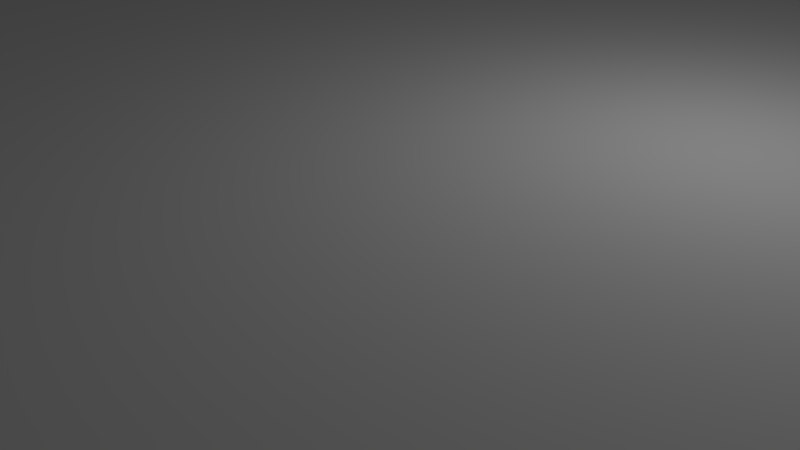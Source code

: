 # Source: rug.blend  (saved by Blender 2.75.0; exported with 4.5.12 LTS)
import bpy
from mathutils import Matrix  # noqa: F401  (used for matrix-valued properties, if any)

bpy.ops.wm.read_factory_settings(use_empty=True)
scene = bpy.context.scene
scene.name = 'Scene'

# ---- collections
col_collection_1 = bpy.data.collections.new('Collection 1'); scene.collection.children.link(col_collection_1)

# ---- materials (node trees are filled in below, after node groups)
mat_oriental_rug = bpy.data.materials.new('Oriental_rug')
mat_oriental_rug.alpha_threshold = 0.0
mat_oriental_rug.use_transparent_shadow = False
mat_oriental_rug.diffuse_color = (0.9173, 0.9173, 0.9173, 1.0)
mat_oriental_rug.specular_color = (0.1466, 0.1466, 0.1466)
mat_oriental_rug.roughness = 0.5
mat_oriental_rug.specular_intensity = 1.0

# ---- material node trees

# ---- world
world_world = bpy.data.worlds.new('World'); scene.world = world_world
world_world.color = (0.05088, 0.05088, 0.05088)
world_world.use_sun_shadow = False
world_world.sun_shadow_jitter_overblur = 0.0
world_world.cycles.sampling_method = 'MANUAL'
world_world.cycles.sample_map_resolution = 256

# ---- cameras
cam_camera = bpy.data.cameras.new('Camera')
cam_camera.clip_end = 100.0
cam_camera.lens = 35.0
cam_camera.sensor_width = 32.0
cam_camera.sensor_height = 18.0
cam_camera.ortho_scale = 7.314
cam_camera.dof.focus_distance = 0.0
cam_camera.dof.aperture_fstop = 128.0

# ---- lights
light_lamp = bpy.data.lights.new('Lamp', 'POINT')
light_lamp.transmission_factor = 0.0
light_lamp.cutoff_distance = 30.0
light_lamp.energy = 100.0
light_lamp.shadow_buffer_clip_start = 1.001
light_lamp.shadow_soft_size = 0.1
light_lamp.shadow_maximum_resolution = 0.006
light_lamp.use_absolute_resolution = True
light_lamp.cycles.use_multiple_importance_sampling = False

# ---- meshes
me_oriental_rug = bpy.data.meshes.new('Oriental_rug')
me_oriental_rug.from_pydata([(-119.2, -1.037, 166.7), (-119.2, -1.037, -166.6), (119.2, -1.037, -166.6), (119.2, -1.037, 166.7), (119.2, 2.269, -166.6), (-119.2, 2.269, -166.6), (-119.2, 2.269, 166.7), (119.2, 2.269, 166.7), (122.6, 0.09173, -166.6), (122.6, 1.141, -166.6), (122.6, 1.141, 166.7), (122.6, 0.09173, 166.7), (119.2, 0.09173, 170.1), (119.2, 1.141, 170.1), (-119.2, 1.141, 170.1), (-119.2, 0.09173, 170.1), (-122.6, 0.09173, 166.7), (-122.6, 1.141, 166.7), (-122.6, 1.141, -166.6), (-122.6, 0.09173, -166.6), (-119.2, 0.09173, -170.0), (-119.2, 1.141, -170.0), (119.2, 1.141, -170.0), (119.2, 0.09173, -170.0)], [], [(0, 1, 2, 3), (4, 5, 6, 7), (8, 9, 10, 11), (12, 13, 14, 15), (16, 17, 18, 19), (20, 21, 22, 23), (1, 0, 16, 19), (2, 1, 20, 23), (3, 2, 8, 11), (15, 0, 3, 12), (4, 22, 21, 5), (5, 18, 17, 6), (6, 14, 13, 7), (4, 7, 10, 9), (8, 23, 22, 9), (10, 13, 12, 11), (14, 17, 16, 15), (18, 21, 20, 19), (0, 15, 16), (1, 19, 20), (2, 23, 8), (3, 11, 12), (4, 9, 22), (5, 21, 18), (6, 17, 14), (7, 13, 10)])
_uv = me_oriental_rug.uv_layers.new(name='UVMap')
_uv.uv.foreach_set('vector', [0.01386, 0.009997, 0.01386, 0.99, 0.9861, 0.99, 0.9861, 0.009997, 0.9861, 0.99, 0.01386, 0.99, 0.01386, 0.009997, 0.9861, 0.009997, 1.0, 0.99, 1.0, 0.99, 1.0, 0.009997, 1.0, 0.009997, 0.9861, 0.0, 0.9861, 0.0, 0.01386, 0.0, 0.01386, 0.0, 0.0, 0.009997, 0.0, 0.009997, 0.0, 0.99, 0.0, 0.99, 0.01386, 1.0, 0.01386, 1.0, 0.9861, 1.0, 0.9861, 1.0, 0.01386, 0.99, 0.01386, 0.009997, 0.0, 0.009997, 0.0, 0.99, 0.9861, 0.99, 0.01386, 0.99, 0.01386, 1.0, 0.9861, 1.0, 0.9861, 0.009997, 0.9861, 0.99, 1.0, 0.99, 1.0, 0.009997, 0.01386, 0.0, 0.01386, 0.009997, 0.9861, 0.009997, 0.9861, 0.0, 0.9861, 0.99, 0.9861, 1.0, 0.01386, 1.0, 0.01386, 0.99, 0.01386, 0.99, 0.0, 0.99, 0.0, 0.009997, 0.01386, 0.009997, 0.01386, 0.009997, 0.01386, 0.0, 0.9861, 0.0, 0.9861, 0.009997, 0.9861, 0.99, 0.9861, 0.009997, 1.0, 0.009997, 1.0, 0.99, 1.0, 0.99, 0.9861, 1.0, 0.9861, 1.0, 1.0, 0.99, 1.0, 0.009997, 0.9861, 0.0, 0.9861, 0.0, 1.0, 0.009997, 0.01386, 0.0, 0.0, 0.009997, 0.0, 0.009997, 0.01386, 0.0, 0.0, 0.99, 0.01386, 1.0, 0.01386, 1.0, 0.0, 0.99, 0.01386, 0.009997, 0.01386, 0.0, 0.0, 0.009997, 0.01386, 0.99, 0.0, 0.99, 0.01386, 1.0, 0.9861, 0.99, 0.9861, 1.0, 1.0, 0.99, 0.9861, 0.009997, 1.0, 0.009997, 0.9861, 0.0, 0.9861, 0.99, 1.0, 0.99, 0.9861, 1.0, 0.01386, 0.99, 0.01386, 1.0, 0.0, 0.99, 0.01386, 0.009997, 0.0, 0.009997, 0.01386, 0.0, 0.9861, 0.009997, 0.9861, 0.0, 1.0, 0.009997])
me_oriental_rug.materials.append(mat_oriental_rug)
me_oriental_rug.use_remesh_preserve_volume = False
me_oriental_rug.use_remesh_preserve_attributes = False
me_oriental_rug.use_mirror_vertex_groups = False
me_oriental_rug.update()

# ---- objects
ob_oriental_rug = bpy.data.objects.new('Oriental_rug', me_oriental_rug)
ob_lamp = bpy.data.objects.new('Lamp', light_lamp)
ob_camera = bpy.data.objects.new('Camera', cam_camera)

# ---- transforms, parenting, visibility, modifiers, constraints
ob_oriental_rug.location = (0.0, 0.0, 0.0)
ob_oriental_rug.rotation_euler = (1.571, -0.0, 0.0)
ob_oriental_rug.lineart.crease_threshold = 0.0
ob_lamp.location = (4.076, 1.005, 5.904)
ob_lamp.rotation_euler = (0.6503, 0.05522, 1.866)
ob_lamp.lock_rotations_4d = False
ob_lamp.empty_display_type = 'ARROWS'
ob_lamp.color = (0.0, 0.0, 0.0, 0.0)
ob_lamp.lineart.crease_threshold = 0.0
ob_camera.location = (7.481, -6.508, 5.344)
ob_camera.rotation_euler = (1.109, 0.01082, 0.8149)
ob_camera.lock_rotations_4d = False
ob_camera.empty_display_type = 'ARROWS'
ob_camera.color = (0.0, 0.0, 0.0, 0.0)
ob_camera.display_type = 'WIRE'
ob_camera.lineart.crease_threshold = 0.0

# ---- collection membership
col_collection_1.objects.link(ob_oriental_rug)
col_collection_1.objects.link(ob_lamp)
col_collection_1.objects.link(ob_camera)

# ---- scene / render settings (as saved in the file)
scene.camera = ob_camera
scene.frame_start = 1; scene.frame_end = 250; scene.frame_set(1)
scene.render.engine = 'BLENDER_EEVEE_NEXT'
scene.render.resolution_percentage = 50
scene.render.dither_intensity = 0.0
scene.cycles.use_denoising = False
scene.cycles.samples = 10
scene.cycles.sampling_pattern = 'TABULATED_SOBOL'
scene.cycles.light_sampling_threshold = 0.0
scene.cycles.use_adaptive_sampling = False
scene.cycles.use_light_tree = False
scene.cycles.blur_glossy = 0.0
scene.cycles.pixel_filter_type = 'GAUSSIAN'
scene.cycles.sample_clamp_indirect = 0.0
scene.view_settings.view_transform = 'Standard'
bpy.context.view_layer.update()
